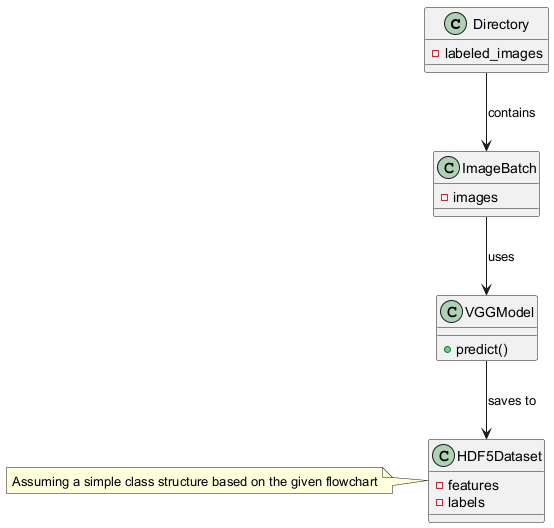

The diagram above was rendered by PlantUML. Its source (embedded in the PNG):
@startuml
class Directory {
  - labeled_images
}
class ImageBatch {
  - images
}
class VGGModel {
  + predict()
}
class HDF5Dataset {
  - features
  - labels
}
Directory --> ImageBatch : contains
ImageBatch --> VGGModel : uses
VGGModel --> HDF5Dataset : saves to
note left: Assuming a simple class structure based on the given flowchart
@enduml